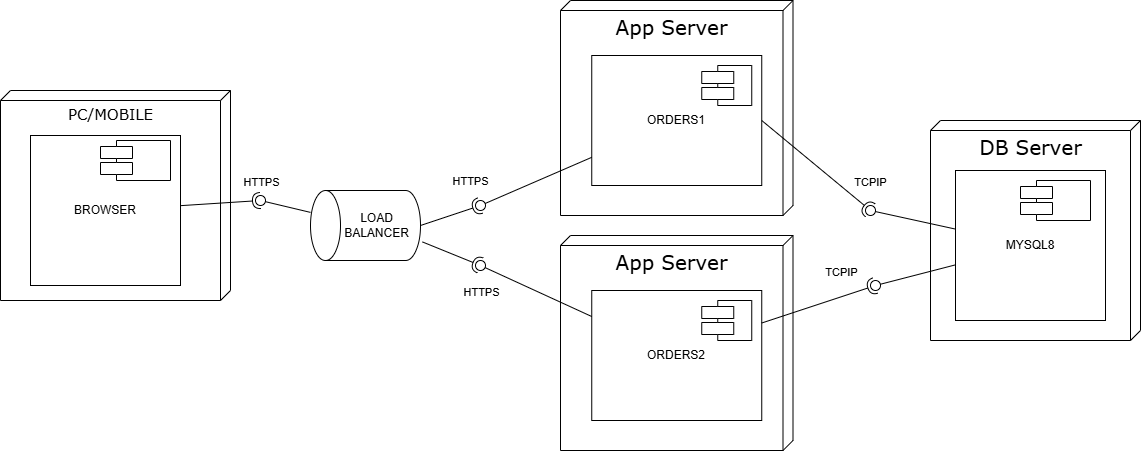

The diagram above was exported from draw.io. Its source (the exported page's mxGraphModel, read from the mxfile embedded in the PNG):
<mxGraphModel dx="3280" dy="1183" grid="1" gridSize="10" guides="1" tooltips="1" connect="1" arrows="1" fold="1" page="1" pageScale="1" pageWidth="1100" pageHeight="850" background="none" math="0" shadow="0">
  <root>
    <mxCell id="0" />
    <mxCell id="1" parent="0" />
    <mxCell id="39150e848f15840c-1" value="App Server" style="verticalAlign=top;align=center;spacingTop=8;spacingLeft=2;spacingRight=12;shape=cube;size=10;direction=south;fontStyle=0;html=1;rounded=0;shadow=0;comic=0;labelBackgroundColor=none;strokeWidth=1;fontFamily=Verdana;fontSize=20;" parent="1" vertex="1">
      <mxGeometry x="-80" y="30" width="232.5" height="215" as="geometry" />
    </mxCell>
    <mxCell id="H3d1MoZi_WWBrvim_26K-1" value="&lt;font style=&quot;font-size: 15px;&quot;&gt;PC/MOBILE&lt;/font&gt;" style="verticalAlign=top;align=center;spacingTop=8;spacingLeft=2;spacingRight=12;shape=cube;size=10;direction=south;fontStyle=0;html=1;rounded=0;shadow=0;comic=0;labelBackgroundColor=none;strokeWidth=1;fontFamily=Verdana;fontSize=12" vertex="1" parent="1">
      <mxGeometry x="-640" y="120" width="230" height="210" as="geometry" />
    </mxCell>
    <mxCell id="H3d1MoZi_WWBrvim_26K-3" value="BROWSER" style="whiteSpace=wrap;html=1;aspect=fixed;" vertex="1" parent="1">
      <mxGeometry x="-610" y="165" width="150" height="150" as="geometry" />
    </mxCell>
    <mxCell id="H3d1MoZi_WWBrvim_26K-2" value="" style="shape=component;align=left;spacingLeft=36;rounded=0;shadow=0;comic=0;labelBackgroundColor=none;strokeWidth=1;fontFamily=Verdana;fontSize=12;html=1;" vertex="1" parent="1">
      <mxGeometry x="-540" y="170" width="70" height="40" as="geometry" />
    </mxCell>
    <mxCell id="H3d1MoZi_WWBrvim_26K-5" value="" style="rounded=0;orthogonalLoop=1;jettySize=auto;html=1;endArrow=halfCircle;endFill=0;endSize=6;strokeWidth=1;sketch=0;" edge="1" parent="1" source="H3d1MoZi_WWBrvim_26K-3">
      <mxGeometry relative="1" as="geometry">
        <mxPoint x="-190" y="325" as="sourcePoint" />
        <mxPoint x="-380" y="230" as="targetPoint" />
      </mxGeometry>
    </mxCell>
    <mxCell id="H3d1MoZi_WWBrvim_26K-6" value="" style="rounded=0;orthogonalLoop=1;jettySize=auto;html=1;endArrow=oval;endFill=0;sketch=0;sourcePerimeterSpacing=0;targetPerimeterSpacing=0;endSize=10;" edge="1" parent="1" source="H3d1MoZi_WWBrvim_26K-31">
      <mxGeometry relative="1" as="geometry">
        <mxPoint x="-120" y="170" as="sourcePoint" />
        <mxPoint x="-380" y="230" as="targetPoint" />
      </mxGeometry>
    </mxCell>
    <mxCell id="H3d1MoZi_WWBrvim_26K-10" value="HTTPS" style="edgeLabel;html=1;align=center;verticalAlign=middle;resizable=0;points=[];" vertex="1" connectable="0" parent="H3d1MoZi_WWBrvim_26K-6">
      <mxGeometry x="0.2385" y="-1" relative="1" as="geometry">
        <mxPoint x="-19" y="-23" as="offset" />
      </mxGeometry>
    </mxCell>
    <mxCell id="H3d1MoZi_WWBrvim_26K-7" value="" style="ellipse;whiteSpace=wrap;html=1;align=center;aspect=fixed;fillColor=none;strokeColor=none;resizable=0;perimeter=centerPerimeter;rotatable=0;allowArrows=0;points=[];outlineConnect=1;" vertex="1" parent="1">
      <mxGeometry x="-380" y="170" width="10" height="10" as="geometry" />
    </mxCell>
    <mxCell id="H3d1MoZi_WWBrvim_26K-15" value="DB Server" style="verticalAlign=top;align=center;spacingTop=8;spacingLeft=2;spacingRight=12;shape=cube;size=10;direction=south;fontStyle=0;html=1;rounded=0;shadow=0;comic=0;labelBackgroundColor=none;strokeWidth=1;fontFamily=Verdana;fontSize=20;" vertex="1" parent="1">
      <mxGeometry x="290" y="150" width="210" height="220" as="geometry" />
    </mxCell>
    <mxCell id="H3d1MoZi_WWBrvim_26K-12" value="MYSQL8" style="whiteSpace=wrap;html=1;aspect=fixed;" vertex="1" parent="1">
      <mxGeometry x="315" y="200" width="150" height="150" as="geometry" />
    </mxCell>
    <mxCell id="H3d1MoZi_WWBrvim_26K-13" value="" style="shape=component;align=left;spacingLeft=36;rounded=0;shadow=0;comic=0;labelBackgroundColor=none;strokeWidth=1;fontFamily=Verdana;fontSize=12;html=1;" vertex="1" parent="1">
      <mxGeometry x="380" y="210" width="70" height="40" as="geometry" />
    </mxCell>
    <mxCell id="H3d1MoZi_WWBrvim_26K-21" value="" style="ellipse;whiteSpace=wrap;html=1;align=center;aspect=fixed;fillColor=none;strokeColor=none;resizable=0;perimeter=centerPerimeter;rotatable=0;allowArrows=0;points=[];outlineConnect=1;" vertex="1" parent="1">
      <mxGeometry x="16.25" y="225" width="10" height="10" as="geometry" />
    </mxCell>
    <mxCell id="H3d1MoZi_WWBrvim_26K-23" value="ORDERS1" style="rounded=0;whiteSpace=wrap;html=1;" vertex="1" parent="1">
      <mxGeometry x="-48.75" y="85" width="170" height="130" as="geometry" />
    </mxCell>
    <mxCell id="H3d1MoZi_WWBrvim_26K-11" value="" style="shape=component;align=left;spacingLeft=36;rounded=0;shadow=0;comic=0;labelBackgroundColor=none;strokeWidth=1;fontFamily=Verdana;fontSize=12;html=1;" vertex="1" parent="1">
      <mxGeometry x="61.25" y="95" width="50" height="40" as="geometry" />
    </mxCell>
    <mxCell id="H3d1MoZi_WWBrvim_26K-31" value="LOAD BALANCER" style="shape=cylinder3;whiteSpace=wrap;html=1;boundedLbl=1;backgroundOutline=1;size=15;rotation=0;direction=north;" vertex="1" parent="1">
      <mxGeometry x="-330" y="220" width="110" height="70" as="geometry" />
    </mxCell>
    <mxCell id="H3d1MoZi_WWBrvim_26K-32" value="App Server" style="verticalAlign=top;align=center;spacingTop=8;spacingLeft=2;spacingRight=12;shape=cube;size=10;direction=south;fontStyle=0;html=1;rounded=0;shadow=0;comic=0;labelBackgroundColor=none;strokeWidth=1;fontFamily=Verdana;fontSize=20;" vertex="1" parent="1">
      <mxGeometry x="-80" y="265" width="232.5" height="215" as="geometry" />
    </mxCell>
    <mxCell id="H3d1MoZi_WWBrvim_26K-33" value="" style="ellipse;whiteSpace=wrap;html=1;align=center;aspect=fixed;fillColor=none;strokeColor=none;resizable=0;perimeter=centerPerimeter;rotatable=0;allowArrows=0;points=[];outlineConnect=1;" vertex="1" parent="1">
      <mxGeometry x="16.25" y="460" width="10" height="10" as="geometry" />
    </mxCell>
    <mxCell id="H3d1MoZi_WWBrvim_26K-34" value="ORDERS2" style="rounded=0;whiteSpace=wrap;html=1;" vertex="1" parent="1">
      <mxGeometry x="-48.75" y="320" width="170" height="130" as="geometry" />
    </mxCell>
    <mxCell id="H3d1MoZi_WWBrvim_26K-35" value="" style="shape=component;align=left;spacingLeft=36;rounded=0;shadow=0;comic=0;labelBackgroundColor=none;strokeWidth=1;fontFamily=Verdana;fontSize=12;html=1;" vertex="1" parent="1">
      <mxGeometry x="61.25" y="330" width="50" height="40" as="geometry" />
    </mxCell>
    <mxCell id="H3d1MoZi_WWBrvim_26K-36" value="" style="rounded=0;orthogonalLoop=1;jettySize=auto;html=1;endArrow=halfCircle;endFill=0;endSize=6;strokeWidth=1;sketch=0;exitX=0.5;exitY=1;exitDx=0;exitDy=0;exitPerimeter=0;" edge="1" target="H3d1MoZi_WWBrvim_26K-38" parent="1" source="H3d1MoZi_WWBrvim_26K-31">
      <mxGeometry relative="1" as="geometry">
        <mxPoint x="-140" y="235" as="sourcePoint" />
      </mxGeometry>
    </mxCell>
    <mxCell id="H3d1MoZi_WWBrvim_26K-37" value="" style="rounded=0;orthogonalLoop=1;jettySize=auto;html=1;endArrow=oval;endFill=0;sketch=0;sourcePerimeterSpacing=0;targetPerimeterSpacing=0;endSize=10;" edge="1" target="H3d1MoZi_WWBrvim_26K-38" parent="1" source="H3d1MoZi_WWBrvim_26K-23">
      <mxGeometry relative="1" as="geometry">
        <mxPoint x="-180" y="235" as="sourcePoint" />
      </mxGeometry>
    </mxCell>
    <mxCell id="H3d1MoZi_WWBrvim_26K-42" value="HTTPS" style="edgeLabel;html=1;align=center;verticalAlign=middle;resizable=0;points=[];" vertex="1" connectable="0" parent="H3d1MoZi_WWBrvim_26K-37">
      <mxGeometry x="0.2625" y="-3" relative="1" as="geometry">
        <mxPoint x="-50" y="-5" as="offset" />
      </mxGeometry>
    </mxCell>
    <mxCell id="H3d1MoZi_WWBrvim_26K-38" value="" style="ellipse;whiteSpace=wrap;html=1;align=center;aspect=fixed;fillColor=none;strokeColor=none;resizable=0;perimeter=centerPerimeter;rotatable=0;allowArrows=0;points=[];outlineConnect=1;" vertex="1" parent="1">
      <mxGeometry x="-165" y="230" width="10" height="10" as="geometry" />
    </mxCell>
    <mxCell id="H3d1MoZi_WWBrvim_26K-39" value="" style="rounded=0;orthogonalLoop=1;jettySize=auto;html=1;endArrow=halfCircle;endFill=0;endSize=6;strokeWidth=1;sketch=0;exitX=0.265;exitY=1.018;exitDx=0;exitDy=0;exitPerimeter=0;" edge="1" target="H3d1MoZi_WWBrvim_26K-41" parent="1" source="H3d1MoZi_WWBrvim_26K-31">
      <mxGeometry relative="1" as="geometry">
        <mxPoint x="-140" y="235" as="sourcePoint" />
      </mxGeometry>
    </mxCell>
    <mxCell id="H3d1MoZi_WWBrvim_26K-40" value="" style="rounded=0;orthogonalLoop=1;jettySize=auto;html=1;endArrow=oval;endFill=0;sketch=0;sourcePerimeterSpacing=0;targetPerimeterSpacing=0;endSize=10;" edge="1" target="H3d1MoZi_WWBrvim_26K-41" parent="1" source="H3d1MoZi_WWBrvim_26K-34">
      <mxGeometry relative="1" as="geometry">
        <mxPoint x="-180" y="235" as="sourcePoint" />
      </mxGeometry>
    </mxCell>
    <mxCell id="H3d1MoZi_WWBrvim_26K-44" value="HTTPS" style="edgeLabel;html=1;align=center;verticalAlign=middle;resizable=0;points=[];" vertex="1" connectable="0" parent="H3d1MoZi_WWBrvim_26K-40">
      <mxGeometry x="0.3447" y="4" relative="1" as="geometry">
        <mxPoint x="-35" y="5" as="offset" />
      </mxGeometry>
    </mxCell>
    <mxCell id="H3d1MoZi_WWBrvim_26K-41" value="" style="ellipse;whiteSpace=wrap;html=1;align=center;aspect=fixed;fillColor=none;strokeColor=none;resizable=0;perimeter=centerPerimeter;rotatable=0;allowArrows=0;points=[];outlineConnect=1;" vertex="1" parent="1">
      <mxGeometry x="-165" y="290" width="10" height="10" as="geometry" />
    </mxCell>
    <mxCell id="H3d1MoZi_WWBrvim_26K-45" value="" style="rounded=0;orthogonalLoop=1;jettySize=auto;html=1;endArrow=halfCircle;endFill=0;endSize=6;strokeWidth=1;sketch=0;exitX=1;exitY=0.25;exitDx=0;exitDy=0;" edge="1" target="H3d1MoZi_WWBrvim_26K-47" parent="1" source="H3d1MoZi_WWBrvim_26K-34">
      <mxGeometry relative="1" as="geometry">
        <mxPoint x="130" y="265" as="sourcePoint" />
      </mxGeometry>
    </mxCell>
    <mxCell id="H3d1MoZi_WWBrvim_26K-53" value="TCPIP" style="edgeLabel;html=1;align=center;verticalAlign=middle;resizable=0;points=[];" vertex="1" connectable="0" parent="H3d1MoZi_WWBrvim_26K-45">
      <mxGeometry x="0.1828" y="1" relative="1" as="geometry">
        <mxPoint x="12" y="-29" as="offset" />
      </mxGeometry>
    </mxCell>
    <mxCell id="H3d1MoZi_WWBrvim_26K-46" value="" style="rounded=0;orthogonalLoop=1;jettySize=auto;html=1;endArrow=oval;endFill=0;sketch=0;sourcePerimeterSpacing=0;targetPerimeterSpacing=0;endSize=10;" edge="1" target="H3d1MoZi_WWBrvim_26K-47" parent="1" source="H3d1MoZi_WWBrvim_26K-12">
      <mxGeometry relative="1" as="geometry">
        <mxPoint x="90" y="265" as="sourcePoint" />
      </mxGeometry>
    </mxCell>
    <mxCell id="H3d1MoZi_WWBrvim_26K-47" value="" style="ellipse;whiteSpace=wrap;html=1;align=center;aspect=fixed;fillColor=none;strokeColor=none;resizable=0;perimeter=centerPerimeter;rotatable=0;allowArrows=0;points=[];outlineConnect=1;" vertex="1" parent="1">
      <mxGeometry x="230" y="310" width="10" height="10" as="geometry" />
    </mxCell>
    <mxCell id="H3d1MoZi_WWBrvim_26K-48" value="" style="rounded=0;orthogonalLoop=1;jettySize=auto;html=1;endArrow=halfCircle;endFill=0;endSize=6;strokeWidth=1;sketch=0;exitX=1;exitY=0.5;exitDx=0;exitDy=0;" edge="1" parent="1" source="H3d1MoZi_WWBrvim_26K-23">
      <mxGeometry relative="1" as="geometry">
        <mxPoint x="130" y="265" as="sourcePoint" />
        <mxPoint x="230" y="240" as="targetPoint" />
      </mxGeometry>
    </mxCell>
    <mxCell id="H3d1MoZi_WWBrvim_26K-49" value="" style="rounded=0;orthogonalLoop=1;jettySize=auto;html=1;endArrow=oval;endFill=0;sketch=0;sourcePerimeterSpacing=0;targetPerimeterSpacing=0;endSize=10;" edge="1" parent="1" source="H3d1MoZi_WWBrvim_26K-12">
      <mxGeometry relative="1" as="geometry">
        <mxPoint x="90" y="265" as="sourcePoint" />
        <mxPoint x="230" y="240" as="targetPoint" />
      </mxGeometry>
    </mxCell>
    <mxCell id="H3d1MoZi_WWBrvim_26K-52" value="TCPIP" style="edgeLabel;html=1;align=center;verticalAlign=middle;resizable=0;points=[];" vertex="1" connectable="0" parent="H3d1MoZi_WWBrvim_26K-49">
      <mxGeometry x="0.3044" y="1" relative="1" as="geometry">
        <mxPoint x="-30" y="-37" as="offset" />
      </mxGeometry>
    </mxCell>
    <mxCell id="H3d1MoZi_WWBrvim_26K-50" value="" style="ellipse;whiteSpace=wrap;html=1;align=center;aspect=fixed;fillColor=none;strokeColor=none;resizable=0;perimeter=centerPerimeter;rotatable=0;allowArrows=0;points=[];outlineConnect=1;" vertex="1" parent="1">
      <mxGeometry x="300" y="245" width="10" height="10" as="geometry" />
    </mxCell>
  </root>
</mxGraphModel>